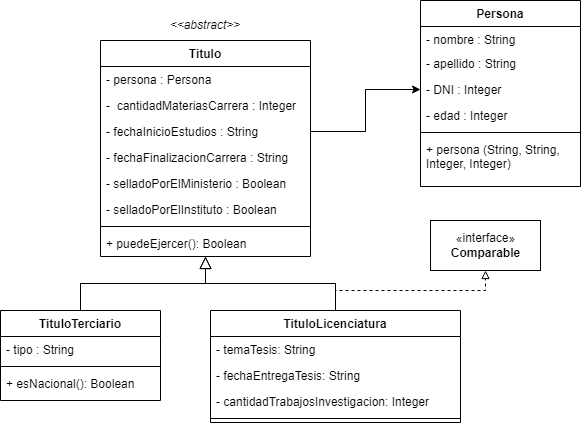

The diagram above was exported from draw.io. Its source (the exported page's mxGraphModel, read from the mxfile embedded in the PNG):
<mxGraphModel dx="1038" dy="513" grid="1" gridSize="10" guides="1" tooltips="1" connect="1" arrows="1" fold="1" page="1" pageScale="1" pageWidth="827" pageHeight="1169" math="0" shadow="0">
  <root>
    <mxCell id="WIyWlLk6GJQsqaUBKTNV-0" />
    <mxCell id="WIyWlLk6GJQsqaUBKTNV-1" parent="WIyWlLk6GJQsqaUBKTNV-0" />
    <mxCell id="zkfFHV4jXpPFQw0GAbJ--0" value="Titulo" style="swimlane;fontStyle=1;align=center;verticalAlign=top;childLayout=stackLayout;horizontal=1;startSize=26;horizontalStack=0;resizeParent=1;resizeLast=0;collapsible=1;marginBottom=0;rounded=0;shadow=0;strokeWidth=1;" parent="WIyWlLk6GJQsqaUBKTNV-1" vertex="1">
      <mxGeometry x="220" y="120" width="210" height="216" as="geometry">
        <mxRectangle x="230" y="140" width="160" height="26" as="alternateBounds" />
      </mxGeometry>
    </mxCell>
    <mxCell id="zkfFHV4jXpPFQw0GAbJ--1" value="- persona : Persona" style="text;align=left;verticalAlign=top;spacingLeft=4;spacingRight=4;overflow=hidden;rotatable=0;points=[[0,0.5],[1,0.5]];portConstraint=eastwest;" parent="zkfFHV4jXpPFQw0GAbJ--0" vertex="1">
      <mxGeometry y="26" width="210" height="26" as="geometry" />
    </mxCell>
    <mxCell id="zkfFHV4jXpPFQw0GAbJ--2" value="-  cantidadMateriasCarrera : Integer" style="text;align=left;verticalAlign=top;spacingLeft=4;spacingRight=4;overflow=hidden;rotatable=0;points=[[0,0.5],[1,0.5]];portConstraint=eastwest;rounded=0;shadow=0;html=0;" parent="zkfFHV4jXpPFQw0GAbJ--0" vertex="1">
      <mxGeometry y="52" width="210" height="26" as="geometry" />
    </mxCell>
    <mxCell id="zkfFHV4jXpPFQw0GAbJ--3" value="- fechaInicioEstudios : String" style="text;align=left;verticalAlign=top;spacingLeft=4;spacingRight=4;overflow=hidden;rotatable=0;points=[[0,0.5],[1,0.5]];portConstraint=eastwest;rounded=0;shadow=0;html=0;" parent="zkfFHV4jXpPFQw0GAbJ--0" vertex="1">
      <mxGeometry y="78" width="210" height="26" as="geometry" />
    </mxCell>
    <mxCell id="H4pdi91bj2YeeP0x83um-7" value="- fechaFinalizacionCarrera : String" style="text;align=left;verticalAlign=top;spacingLeft=4;spacingRight=4;overflow=hidden;rotatable=0;points=[[0,0.5],[1,0.5]];portConstraint=eastwest;rounded=0;shadow=0;html=0;" vertex="1" parent="zkfFHV4jXpPFQw0GAbJ--0">
      <mxGeometry y="104" width="210" height="26" as="geometry" />
    </mxCell>
    <mxCell id="H4pdi91bj2YeeP0x83um-8" value="- selladoPorElMinisterio : Boolean" style="text;align=left;verticalAlign=top;spacingLeft=4;spacingRight=4;overflow=hidden;rotatable=0;points=[[0,0.5],[1,0.5]];portConstraint=eastwest;rounded=0;shadow=0;html=0;" vertex="1" parent="zkfFHV4jXpPFQw0GAbJ--0">
      <mxGeometry y="130" width="210" height="26" as="geometry" />
    </mxCell>
    <mxCell id="H4pdi91bj2YeeP0x83um-3" value="- selladoPorElInstituto : Boolean" style="text;align=left;verticalAlign=top;spacingLeft=4;spacingRight=4;overflow=hidden;rotatable=0;points=[[0,0.5],[1,0.5]];portConstraint=eastwest;rounded=0;shadow=0;html=0;" vertex="1" parent="zkfFHV4jXpPFQw0GAbJ--0">
      <mxGeometry y="156" width="210" height="26" as="geometry" />
    </mxCell>
    <mxCell id="zkfFHV4jXpPFQw0GAbJ--4" value="" style="line;html=1;strokeWidth=1;align=left;verticalAlign=middle;spacingTop=-1;spacingLeft=3;spacingRight=3;rotatable=0;labelPosition=right;points=[];portConstraint=eastwest;" parent="zkfFHV4jXpPFQw0GAbJ--0" vertex="1">
      <mxGeometry y="182" width="210" height="8" as="geometry" />
    </mxCell>
    <mxCell id="zkfFHV4jXpPFQw0GAbJ--5" value="+ puedeEjercer(): Boolean" style="text;align=left;verticalAlign=top;spacingLeft=4;spacingRight=4;overflow=hidden;rotatable=0;points=[[0,0.5],[1,0.5]];portConstraint=eastwest;" parent="zkfFHV4jXpPFQw0GAbJ--0" vertex="1">
      <mxGeometry y="190" width="210" height="26" as="geometry" />
    </mxCell>
    <mxCell id="zkfFHV4jXpPFQw0GAbJ--6" value="TituloTerciario" style="swimlane;fontStyle=1;align=center;verticalAlign=top;childLayout=stackLayout;horizontal=1;startSize=26;horizontalStack=0;resizeParent=1;resizeLast=0;collapsible=1;marginBottom=0;rounded=0;shadow=0;strokeWidth=1;" parent="WIyWlLk6GJQsqaUBKTNV-1" vertex="1">
      <mxGeometry x="120" y="390" width="160" height="90" as="geometry">
        <mxRectangle x="130" y="380" width="160" height="26" as="alternateBounds" />
      </mxGeometry>
    </mxCell>
    <mxCell id="zkfFHV4jXpPFQw0GAbJ--7" value="- tipo : String" style="text;align=left;verticalAlign=top;spacingLeft=4;spacingRight=4;overflow=hidden;rotatable=0;points=[[0,0.5],[1,0.5]];portConstraint=eastwest;" parent="zkfFHV4jXpPFQw0GAbJ--6" vertex="1">
      <mxGeometry y="26" width="160" height="26" as="geometry" />
    </mxCell>
    <mxCell id="zkfFHV4jXpPFQw0GAbJ--9" value="" style="line;html=1;strokeWidth=1;align=left;verticalAlign=middle;spacingTop=-1;spacingLeft=3;spacingRight=3;rotatable=0;labelPosition=right;points=[];portConstraint=eastwest;" parent="zkfFHV4jXpPFQw0GAbJ--6" vertex="1">
      <mxGeometry y="52" width="160" height="8" as="geometry" />
    </mxCell>
    <mxCell id="H4pdi91bj2YeeP0x83um-10" value="+ esNacional(): Boolean" style="text;align=left;verticalAlign=top;spacingLeft=4;spacingRight=4;overflow=hidden;rotatable=0;points=[[0,0.5],[1,0.5]];portConstraint=eastwest;" vertex="1" parent="zkfFHV4jXpPFQw0GAbJ--6">
      <mxGeometry y="60" width="160" height="26" as="geometry" />
    </mxCell>
    <mxCell id="zkfFHV4jXpPFQw0GAbJ--12" value="" style="endArrow=block;endSize=10;endFill=0;shadow=0;strokeWidth=1;rounded=0;edgeStyle=elbowEdgeStyle;elbow=vertical;" parent="WIyWlLk6GJQsqaUBKTNV-1" source="zkfFHV4jXpPFQw0GAbJ--6" target="zkfFHV4jXpPFQw0GAbJ--0" edge="1">
      <mxGeometry width="160" relative="1" as="geometry">
        <mxPoint x="200" y="203" as="sourcePoint" />
        <mxPoint x="200" y="203" as="targetPoint" />
      </mxGeometry>
    </mxCell>
    <mxCell id="H4pdi91bj2YeeP0x83um-6" style="edgeStyle=orthogonalEdgeStyle;rounded=0;orthogonalLoop=1;jettySize=auto;html=1;entryX=0.5;entryY=1;entryDx=0;entryDy=0;dashed=1;endArrow=block;endFill=0;exitX=0.5;exitY=0;exitDx=0;exitDy=0;" edge="1" parent="WIyWlLk6GJQsqaUBKTNV-1" source="zkfFHV4jXpPFQw0GAbJ--13" target="H4pdi91bj2YeeP0x83um-5">
      <mxGeometry relative="1" as="geometry">
        <Array as="points">
          <mxPoint x="455" y="370" />
          <mxPoint x="605" y="370" />
        </Array>
      </mxGeometry>
    </mxCell>
    <mxCell id="zkfFHV4jXpPFQw0GAbJ--13" value="TituloLicenciatura" style="swimlane;fontStyle=1;align=center;verticalAlign=top;childLayout=stackLayout;horizontal=1;startSize=26;horizontalStack=0;resizeParent=1;resizeLast=0;collapsible=1;marginBottom=0;rounded=0;shadow=0;strokeWidth=1;" parent="WIyWlLk6GJQsqaUBKTNV-1" vertex="1">
      <mxGeometry x="330" y="390" width="250" height="112" as="geometry">
        <mxRectangle x="340" y="380" width="170" height="26" as="alternateBounds" />
      </mxGeometry>
    </mxCell>
    <mxCell id="zkfFHV4jXpPFQw0GAbJ--14" value="- temaTesis: String" style="text;align=left;verticalAlign=top;spacingLeft=4;spacingRight=4;overflow=hidden;rotatable=0;points=[[0,0.5],[1,0.5]];portConstraint=eastwest;" parent="zkfFHV4jXpPFQw0GAbJ--13" vertex="1">
      <mxGeometry y="26" width="250" height="26" as="geometry" />
    </mxCell>
    <mxCell id="H4pdi91bj2YeeP0x83um-4" value="- fechaEntregaTesis: String" style="text;align=left;verticalAlign=top;spacingLeft=4;spacingRight=4;overflow=hidden;rotatable=0;points=[[0,0.5],[1,0.5]];portConstraint=eastwest;" vertex="1" parent="zkfFHV4jXpPFQw0GAbJ--13">
      <mxGeometry y="52" width="250" height="26" as="geometry" />
    </mxCell>
    <mxCell id="H4pdi91bj2YeeP0x83um-9" value="- cantidadTrabajosInvestigacion: Integer" style="text;align=left;verticalAlign=top;spacingLeft=4;spacingRight=4;overflow=hidden;rotatable=0;points=[[0,0.5],[1,0.5]];portConstraint=eastwest;" vertex="1" parent="zkfFHV4jXpPFQw0GAbJ--13">
      <mxGeometry y="78" width="250" height="26" as="geometry" />
    </mxCell>
    <mxCell id="zkfFHV4jXpPFQw0GAbJ--15" value="" style="line;html=1;strokeWidth=1;align=left;verticalAlign=middle;spacingTop=-1;spacingLeft=3;spacingRight=3;rotatable=0;labelPosition=right;points=[];portConstraint=eastwest;" parent="zkfFHV4jXpPFQw0GAbJ--13" vertex="1">
      <mxGeometry y="104" width="250" height="8" as="geometry" />
    </mxCell>
    <mxCell id="zkfFHV4jXpPFQw0GAbJ--16" value="" style="endArrow=block;endSize=10;endFill=0;shadow=0;strokeWidth=1;rounded=0;edgeStyle=elbowEdgeStyle;elbow=vertical;" parent="WIyWlLk6GJQsqaUBKTNV-1" source="zkfFHV4jXpPFQw0GAbJ--13" target="zkfFHV4jXpPFQw0GAbJ--0" edge="1">
      <mxGeometry width="160" relative="1" as="geometry">
        <mxPoint x="210" y="373" as="sourcePoint" />
        <mxPoint x="310" y="271" as="targetPoint" />
      </mxGeometry>
    </mxCell>
    <mxCell id="zkfFHV4jXpPFQw0GAbJ--17" value="Persona" style="swimlane;fontStyle=1;align=center;verticalAlign=top;childLayout=stackLayout;horizontal=1;startSize=26;horizontalStack=0;resizeParent=1;resizeLast=0;collapsible=1;marginBottom=0;rounded=0;shadow=0;strokeWidth=1;" parent="WIyWlLk6GJQsqaUBKTNV-1" vertex="1">
      <mxGeometry x="540" y="80" width="160" height="186" as="geometry">
        <mxRectangle x="550" y="140" width="160" height="26" as="alternateBounds" />
      </mxGeometry>
    </mxCell>
    <mxCell id="zkfFHV4jXpPFQw0GAbJ--18" value="- nombre : String" style="text;align=left;verticalAlign=top;spacingLeft=4;spacingRight=4;overflow=hidden;rotatable=0;points=[[0,0.5],[1,0.5]];portConstraint=eastwest;" parent="zkfFHV4jXpPFQw0GAbJ--17" vertex="1">
      <mxGeometry y="26" width="160" height="24" as="geometry" />
    </mxCell>
    <mxCell id="H4pdi91bj2YeeP0x83um-0" value="- apellido : String" style="text;align=left;verticalAlign=top;spacingLeft=4;spacingRight=4;overflow=hidden;rotatable=0;points=[[0,0.5],[1,0.5]];portConstraint=eastwest;rounded=0;shadow=0;html=0;" vertex="1" parent="zkfFHV4jXpPFQw0GAbJ--17">
      <mxGeometry y="50" width="160" height="26" as="geometry" />
    </mxCell>
    <mxCell id="zkfFHV4jXpPFQw0GAbJ--19" value="- DNI : Integer" style="text;align=left;verticalAlign=top;spacingLeft=4;spacingRight=4;overflow=hidden;rotatable=0;points=[[0,0.5],[1,0.5]];portConstraint=eastwest;rounded=0;shadow=0;html=0;" parent="zkfFHV4jXpPFQw0GAbJ--17" vertex="1">
      <mxGeometry y="76" width="160" height="26" as="geometry" />
    </mxCell>
    <mxCell id="zkfFHV4jXpPFQw0GAbJ--20" value="- edad : Integer" style="text;align=left;verticalAlign=top;spacingLeft=4;spacingRight=4;overflow=hidden;rotatable=0;points=[[0,0.5],[1,0.5]];portConstraint=eastwest;rounded=0;shadow=0;html=0;" parent="zkfFHV4jXpPFQw0GAbJ--17" vertex="1">
      <mxGeometry y="102" width="160" height="26" as="geometry" />
    </mxCell>
    <mxCell id="zkfFHV4jXpPFQw0GAbJ--23" value="" style="line;html=1;strokeWidth=1;align=left;verticalAlign=middle;spacingTop=-1;spacingLeft=3;spacingRight=3;rotatable=0;labelPosition=right;points=[];portConstraint=eastwest;" parent="zkfFHV4jXpPFQw0GAbJ--17" vertex="1">
      <mxGeometry y="128" width="160" height="8" as="geometry" />
    </mxCell>
    <mxCell id="zkfFHV4jXpPFQw0GAbJ--24" value="+ persona (String, String, &#10;Integer, Integer)" style="text;align=left;verticalAlign=top;spacingLeft=4;spacingRight=4;overflow=hidden;rotatable=0;points=[[0,0.5],[1,0.5]];portConstraint=eastwest;" parent="zkfFHV4jXpPFQw0GAbJ--17" vertex="1">
      <mxGeometry y="136" width="160" height="42" as="geometry" />
    </mxCell>
    <mxCell id="H4pdi91bj2YeeP0x83um-1" value="&lt;i&gt;&amp;lt;&amp;lt;abstract&amp;gt;&amp;gt;&lt;/i&gt;" style="text;html=1;strokeColor=none;fillColor=none;align=center;verticalAlign=middle;whiteSpace=wrap;rounded=0;" vertex="1" parent="WIyWlLk6GJQsqaUBKTNV-1">
      <mxGeometry x="295" y="90" width="60" height="30" as="geometry" />
    </mxCell>
    <mxCell id="H4pdi91bj2YeeP0x83um-5" value="«interface»&lt;br&gt;&lt;b&gt;Comparable&lt;/b&gt;" style="html=1;" vertex="1" parent="WIyWlLk6GJQsqaUBKTNV-1">
      <mxGeometry x="550" y="300" width="110" height="50" as="geometry" />
    </mxCell>
    <mxCell id="H4pdi91bj2YeeP0x83um-12" style="edgeStyle=orthogonalEdgeStyle;rounded=0;orthogonalLoop=1;jettySize=auto;html=1;entryX=0;entryY=0.5;entryDx=0;entryDy=0;endArrow=classic;endFill=1;strokeColor=#000000;" edge="1" parent="WIyWlLk6GJQsqaUBKTNV-1" source="zkfFHV4jXpPFQw0GAbJ--3" target="zkfFHV4jXpPFQw0GAbJ--19">
      <mxGeometry relative="1" as="geometry" />
    </mxCell>
  </root>
</mxGraphModel>